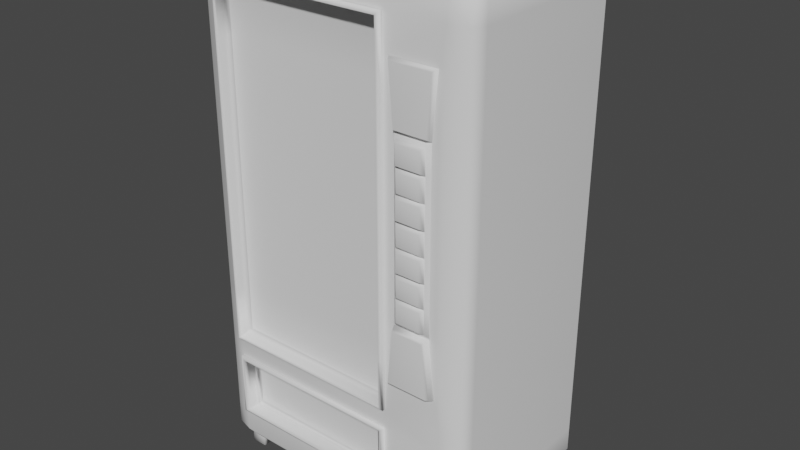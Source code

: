# Source: vendingmachine.blend  (saved by Blender 3.0.42; exported with 4.5.12 LTS)
import bpy
from mathutils import Matrix  # noqa: F401  (used for matrix-valued properties, if any)

bpy.ops.wm.read_factory_settings(use_empty=True)
scene = bpy.context.scene
scene.name = 'Scene'

# ---- collections
col_collection = bpy.data.collections.new('Collection'); scene.collection.children.link(col_collection)

# ---- world
world_world = bpy.data.worlds.new('World'); scene.world = world_world
world_world.use_nodes = True; world_world.node_tree.nodes.clear()
_N = world_world.node_tree.nodes; _L = world_world.node_tree.links
n0 = _N.new('ShaderNodeOutputWorld'); n0.name = 'World Output'; n0.location = (300, 300)
n1 = _N.new('ShaderNodeBackground'); n1.name = 'Background'; n1.location = (10, 300)
n1.inputs[0].default_value = (0.05088, 0.05088, 0.05088, 1.0)
_L.new(n1.outputs[0], n0.inputs[0])
n0.is_active_output = True
world_world.color = (0.05088, 0.05088, 0.05088)
world_world.use_sun_shadow = False
world_world.sun_shadow_jitter_overblur = 0.0

# ---- meshes
me_cube_001 = bpy.data.meshes.new('Cube.001')
me_cube_001.from_pydata([(-0.8341, -1.0, -1.0), (-1.0, -0.8341, -1.0), (-0.9514, -0.9514, -1.0), (-1.0, -0.8341, 1.0), (-0.8341, -1.0, 1.0), (-0.9514, -0.9514, 1.0), (-1.0, 0.8341, -1.0), (-0.8341, 1.0, -1.0), (-0.9514, 0.9514, -1.0), (-0.8341, 1.0, 1.0), (-1.0, 0.8341, 1.0), (-0.9514, 0.9514, 1.0), (1.0, -0.8341, -1.0), (0.8341, -1.0, -1.0), (0.9514, -0.9514, -1.0), (0.8341, -1.0, 1.0), (1.0, -0.8341, 1.0), (0.9514, -0.9514, 1.0), (0.8341, 1.0, -1.0), (1.0, 0.8341, -1.0), (0.9514, 0.9514, -1.0), (1.0, 0.8341, 1.0), (0.8341, 1.0, 1.0), (0.9514, 0.9514, 1.0), (-0.8826, -0.8826, -1.037), (-0.7737, -0.9276, -1.037), (-0.9276, -0.7737, -1.037), (-0.7737, 0.9276, -1.037), (-0.8826, 0.8826, -1.037), (-0.9276, 0.7737, -1.037), (0.9276, 0.7737, -1.037), (0.8826, 0.8826, -1.037), (0.7737, 0.9276, -1.037), (0.7737, -0.9276, -1.037), (0.8826, -0.8826, -1.037), (0.9276, -0.7737, -1.037), (-0.787, -0.9436, 1.024), (-0.8978, -0.8978, 1.024), (-0.9436, -0.787, 1.024), (-0.8978, 0.8978, 1.024), (-0.787, 0.9436, 1.024), (-0.9436, 0.787, 1.024), (0.8978, 0.8978, 1.024), (0.9436, 0.787, 1.024), (0.787, 0.9436, 1.024), (0.8978, -0.8978, 1.024), (0.787, -0.9436, 1.024), (0.9436, -0.787, 1.024), (-0.8341, -1.0, -0.6319), (-0.9514, -0.9514, -0.6319), (-1.0, -0.8341, -0.6319), (-0.8341, 1.0, -0.6319), (-0.9514, 0.9514, -0.6319), (-1.0, 0.8341, -0.6319), (1.0, 0.8341, -0.6319), (0.9514, 0.9514, -0.6319), (0.8341, 1.0, -0.6319), (0.8341, -1.0, -0.6319), (0.9514, -0.9514, -0.6319), (1.0, -0.8341, -0.6319), (-0.9514, -0.9514, -0.8981), (-1.0, -0.8341, -0.8981), (-0.8341, 1.0, -0.8981), (1.0, 0.8341, -0.8981), (0.8341, -1.0, -0.8981), (-0.8341, -1.0, -0.8981), (-0.9514, 0.9514, -0.8981), (-1.0, 0.8341, -0.8981), (0.9514, 0.9514, -0.8981), (0.8341, 1.0, -0.8981), (0.9514, -0.9514, -0.8981), (1.0, -0.8341, -0.8981), (-0.8341, -1.0, -0.5474), (-0.9514, 0.9514, -0.5474), (-1.0, 0.8341, -0.5474), (0.9514, 0.9514, -0.5474), (0.8341, 1.0, -0.5474), (0.9514, -0.9514, -0.5474), (1.0, -0.8341, -0.5474), (-0.9514, -0.9514, -0.5474), (-1.0, -0.8341, -0.5474), (-0.8341, 1.0, -0.5474), (1.0, 0.8341, -0.5474), (0.8341, -1.0, -0.5474), (-0.8341, -1.0, 0.922), (-0.9514, 0.9514, 0.922), (-1.0, 0.8341, 0.922), (0.9514, 0.9514, 0.922), (0.8341, 1.0, 0.922), (0.9514, -0.9514, 0.922), (1.0, -0.8341, 0.922), (-0.9514, -0.9514, 0.922), (-1.0, -0.8341, 0.922), (-0.8341, 1.0, 0.922), (1.0, 0.8341, 0.922), (0.8341, -1.0, 0.922), (0.4225, -1.0, -1.0), (0.4225, -1.0, 1.0), (0.3919, -0.9276, -1.037), (0.3987, -0.9436, 1.024), (0.4225, -1.0, -0.6319), (0.4225, -1.0, -0.8981), (0.4225, -1.0, -0.5474), (0.4225, -1.0, 0.922), (0.3904, -0.9796, -0.5198), (-0.802, -0.9796, -0.5198), (-0.802, -0.9796, 0.8943), (0.3904, -0.9796, 0.8943), (0.318, 0.3847, -0.4891), (-0.7296, 0.3847, -0.4891), (-0.7296, 0.3847, 0.8636), (0.318, 0.3847, 0.8636), (-0.81, 0.2185, 0.9039), (0.3985, 0.2185, 0.9039), (0.3985, 0.2185, -0.5293), (-0.81, 0.2185, -0.5293), (-0.7711, -0.9323, -0.8707), (-0.7711, -0.9323, -0.6594), (0.3595, -0.9323, -0.6594), (0.3595, -0.9323, -0.8707), (-0.7711, -0.8677, -0.8707), (-0.7711, -0.8677, -0.6594), (0.3595, -0.8677, -0.6594), (0.3595, -0.8677, -0.8707), (0.7958, -1.0, 0.7852), (0.7958, -1.0, -0.4107), (0.4608, -1.0, -0.4107), (0.4608, -1.0, 0.7852), (0.7578, -1.0, 0.5434), (0.7578, -1.0, -0.1689), (0.4987, -1.0, -0.1689), (0.4987, -1.0, 0.5434), (0.7334, -1.03, 0.526), (0.7334, -1.03, -0.1514), (0.5231, -1.03, -0.1514), (0.5231, -1.03, 0.526), (-0.7737, -0.8826, -1.037), (-0.7737, -0.7737, -1.037), (-0.7737, 0.8826, -1.037), (-0.7737, 0.7737, -1.037), (0.7737, -0.8826, -1.037), (0.7737, 0.8826, -1.037), (0.7737, 0.7737, -1.037), (0.7737, -0.7737, -1.037), (-0.9276, -0.7737, -1.098), (-0.8826, -0.8826, -1.098), (-0.8826, 0.8826, -1.098), (-0.9276, 0.7737, -1.098), (0.9276, 0.7737, -1.098), (0.8826, 0.8826, -1.098), (0.8826, -0.8826, -1.098), (0.9276, -0.7737, -1.098), (0.7737, -0.7737, -1.098), (-0.7737, -0.8826, -1.098), (-0.7737, -0.7737, -1.098), (-0.7737, 0.7737, -1.098), (-0.7737, 0.8826, -1.098), (0.7737, 0.8826, -1.098), (0.7737, 0.7737, -1.098), (0.7737, -0.8826, -1.098), (-0.9276, -0.7737, -1.039), (-0.8826, -0.8826, -1.039), (-0.7737, -0.8826, -1.039), (-0.7737, -0.7737, -1.039), (0.7737, -0.7737, -1.044), (0.7737, -0.8826, -1.044), (0.9276, -0.7737, -1.044), (0.8826, -0.8826, -1.044), (0.8826, 0.8826, -1.05), (0.7737, 0.8826, -1.05), (0.9276, 0.7737, -1.05), (0.7737, 0.7737, -1.05), (-0.7737, 0.7737, -1.045), (-0.7737, 0.8826, -1.045), (-0.8826, 0.8826, -1.045), (-0.9276, 0.7737, -1.045), (0.3595, -0.9216, -0.6594), (0.3595, -0.9216, -0.8707), (-0.7711, -0.9216, -0.6594), (-0.7711, -0.9216, -0.8707), (0.3904, -0.9024, 0.8943), (-0.802, -0.9024, -0.5198), (-0.802, -0.9024, 0.8943), (0.3904, -0.9024, -0.5198), (0.7545, -1.004, 0.541), (0.7545, -1.004, -0.1665), (0.5021, -1.004, -0.1665), (0.5021, -1.004, 0.541), (-0.81, -0.8604, 0.9039), (0.3985, -0.8604, -0.5293), (0.3985, -0.8604, 0.9039), (-0.81, -0.8604, -0.5293), (0.3729, -0.9467, -0.6535), (0.3729, -0.9467, -0.8765), (-0.7844, -0.9467, -0.8765), (-0.7844, -0.9467, -0.6535), (-0.9514, -0.9514, 0.7121), (-0.9514, -0.9514, 0.5022), (-0.9514, -0.9514, 0.2922), (-0.9514, -0.9514, 0.08233), (-0.9514, -0.9514, -0.1276), (-0.9514, -0.9514, -0.3375), (-1.0, -0.8341, 0.7121), (-1.0, -0.8341, 0.5022), (-1.0, -0.8341, 0.2922), (-1.0, -0.8341, 0.08233), (-1.0, -0.8341, -0.1276), (-1.0, -0.8341, -0.3375), (-0.8341, 1.0, 0.7121), (-0.8341, 1.0, 0.5022), (-0.8341, 1.0, 0.2922), (-0.8341, 1.0, 0.08233), (-0.8341, 1.0, -0.1276), (-0.8341, 1.0, -0.3375), (1.0, 0.8341, 0.7121), (1.0, 0.8341, 0.5022), (1.0, 0.8341, 0.2922), (1.0, 0.8341, 0.08233), (1.0, 0.8341, -0.1276), (1.0, 0.8341, -0.3375), (0.8341, -1.0, 0.7121), (0.8341, -1.0, 0.5022), (0.8341, -1.0, 0.2922), (0.8341, -1.0, 0.08233), (0.8341, -1.0, -0.1276), (0.8341, -1.0, -0.3375), (-0.8341, -1.0, -0.3375), (-0.8341, -1.0, -0.1276), (-0.8341, -1.0, 0.08233), (-0.8341, -1.0, 0.2922), (-0.8341, -1.0, 0.5022), (-0.8341, -1.0, 0.7121), (-0.9514, 0.9514, -0.3375), (-0.9514, 0.9514, -0.1276), (-0.9514, 0.9514, 0.08233), (-0.9514, 0.9514, 0.2922), (-0.9514, 0.9514, 0.5022), (-0.9514, 0.9514, 0.7121), (-1.0, 0.8341, -0.3375), (-1.0, 0.8341, -0.1276), (-1.0, 0.8341, 0.08233), (-1.0, 0.8341, 0.2922), (-1.0, 0.8341, 0.5022), (-1.0, 0.8341, 0.7121), (0.9514, 0.9514, -0.3375), (0.9514, 0.9514, -0.1276), (0.9514, 0.9514, 0.08233), (0.9514, 0.9514, 0.2922), (0.9514, 0.9514, 0.5022), (0.9514, 0.9514, 0.7121), (0.8341, 1.0, -0.3375), (0.8341, 1.0, -0.1276), (0.8341, 1.0, 0.08233), (0.8341, 1.0, 0.2922), (0.8341, 1.0, 0.5022), (0.8341, 1.0, 0.7121), (0.9514, -0.9514, -0.3375), (0.9514, -0.9514, -0.1276), (0.9514, -0.9514, 0.08233), (0.9514, -0.9514, 0.2922), (0.9514, -0.9514, 0.5022), (0.9514, -0.9514, 0.7121), (1.0, -0.8341, -0.3375), (1.0, -0.8341, -0.1276), (1.0, -0.8341, 0.08233), (1.0, -0.8341, 0.2922), (1.0, -0.8341, 0.5022), (1.0, -0.8341, 0.7121), (0.4225, -1.0, 0.7121), (0.4225, -1.0, 0.5022), (0.4225, -1.0, 0.2922), (0.4225, -1.0, 0.08233), (0.4225, -1.0, -0.1276), (0.4225, -1.0, -0.3375), (-0.802, -0.9796, -0.3177), (-0.802, -0.9796, -0.1157), (-0.802, -0.9796, 0.08628), (-0.802, -0.9796, 0.2883), (-0.802, -0.9796, 0.4903), (-0.802, -0.9796, 0.6923), (0.3904, -0.9796, 0.6923), (0.3904, -0.9796, 0.4903), (0.3904, -0.9796, 0.2883), (0.3904, -0.9796, 0.08628), (0.3904, -0.9796, -0.1157), (0.3904, -0.9796, -0.3177), (0.7958, -1.0, 0.6144), (0.7958, -1.0, 0.4436), (0.7958, -1.0, 0.2727), (0.7958, -1.0, 0.1019), (0.7958, -1.0, -0.06898), (0.7958, -1.0, -0.2398), (0.4608, -1.0, 0.6144), (0.4608, -1.0, 0.4436), (0.4608, -1.0, 0.2727), (0.4608, -1.0, 0.1019), (0.4608, -1.0, -0.06898), (0.4608, -1.0, -0.2398), (0.7578, -1.0, 0.4417), (0.7578, -1.0, 0.3399), (0.7578, -1.0, 0.2382), (0.7578, -1.0, 0.1364), (0.7578, -1.0, 0.03466), (0.7578, -1.0, -0.0671), (0.4987, -1.0, 0.4417), (0.4987, -1.0, 0.3399), (0.4987, -1.0, 0.2382), (0.4987, -1.0, 0.1364), (0.4987, -1.0, 0.03466), (0.4987, -1.0, -0.0671), (0.7334, -1.03, 0.4292), (0.7334, -1.03, 0.3325), (0.7334, -1.03, 0.2357), (0.7334, -1.03, 0.1389), (0.7334, -1.03, 0.04213), (0.7334, -1.03, -0.05465), (0.5231, -1.03, 0.4292), (0.5231, -1.03, 0.3325), (0.5231, -1.03, 0.2357), (0.5231, -1.03, 0.1389), (0.5231, -1.03, 0.04213), (0.5231, -1.03, -0.05465), (0.3904, -0.9024, 0.6923), (0.3904, -0.9024, 0.4903), (0.3904, -0.9024, 0.2883), (0.3904, -0.9024, 0.08628), (0.3904, -0.9024, -0.1157), (0.3904, -0.9024, -0.3177), (-0.802, -0.9024, -0.3177), (-0.802, -0.9024, -0.1157), (-0.802, -0.9024, 0.08628), (-0.802, -0.9024, 0.2883), (-0.802, -0.9024, 0.4903), (-0.802, -0.9024, 0.6923), (0.5021, -1.004, -0.06538), (0.5021, -1.004, 0.03569), (0.5021, -1.004, 0.1368), (0.5021, -1.004, 0.2378), (0.5021, -1.004, 0.3389), (0.5021, -1.004, 0.44), (0.7545, -1.004, 0.44), (0.7545, -1.004, 0.3389), (0.7545, -1.004, 0.2378), (0.7545, -1.004, 0.1368), (0.7545, -1.004, 0.03569), (0.7545, -1.004, -0.06538), (0.7109, -1.07, -0.065), (0.7109, -1.07, -0.1411), (0.5456, -1.07, -0.1411), (0.7109, -1.07, 0.5156), (0.5456, -1.07, 0.5156), (0.5456, -1.07, -0.065), (0.7109, -1.07, 0.4396), (0.7109, -1.07, 0.3221), (0.7109, -1.07, 0.246), (0.7109, -1.07, 0.1285), (0.7109, -1.07, 0.05248), (0.5456, -1.07, 0.4396), (0.5456, -1.07, 0.3221), (0.5456, -1.07, 0.246), (0.5456, -1.07, 0.1285), (0.5456, -1.07, 0.05248), (0.7057, -1.069, 0.4165), (0.7057, -1.069, 0.3452), (0.7057, -1.069, 0.2229), (0.7057, -1.069, 0.1517), (0.7057, -1.069, 0.02937), (0.7057, -1.069, -0.04189), (0.5509, -1.069, 0.4165), (0.5509, -1.069, 0.3452), (0.5509, -1.069, 0.2229), (0.5509, -1.069, 0.1517), (0.5509, -1.069, 0.02937), (0.5509, -1.069, -0.04189), (0.5266, -1.036, 0.04374), (0.5266, -1.036, 0.1373), (0.7299, -1.036, 0.1373), (0.7299, -1.036, 0.04374), (0.7283, -1.037, 0.03977), (0.7283, -1.037, -0.05229), (0.5283, -1.037, 0.03977), (0.5283, -1.037, -0.05229), (0.5274, -1.037, -0.1495), (0.5274, -1.037, -0.0566), (0.7292, -1.037, -0.0566), (0.7292, -1.037, -0.1495), (0.5294, -1.039, 0.1418), (0.5294, -1.039, 0.2328), (0.7272, -1.039, 0.1418), (0.7272, -1.039, 0.2328), (0.528, -1.039, 0.3302), (0.7286, -1.039, 0.3302), (0.7286, -1.039, 0.2379), (0.528, -1.039, 0.2379), (0.5286, -1.037, 0.4267), (0.728, -1.037, 0.4267), (0.5286, -1.037, 0.3349), (0.728, -1.037, 0.3349), (0.5274, -1.037, 0.524), (0.7292, -1.037, 0.524), (0.7292, -1.037, 0.4312), (0.5274, -1.037, 0.4312), (0.768, -1.077, -0.3988), (0.4885, -1.077, -0.3988), (0.7364, -1.077, -0.1808), (0.5202, -1.077, -0.1808), (0.7447, -1.047, -0.1761), (0.7788, -1.047, -0.4034), (0.4778, -1.047, -0.4034), (0.5119, -1.047, -0.1761), (0.7706, -1.046, 0.7752), (0.486, -1.046, 0.7752), (0.7384, -1.046, 0.5535), (0.5182, -1.046, 0.5535), (0.5085, -1.023, 0.5484), (0.4734, -1.023, 0.7802), (0.7481, -1.023, 0.5484), (0.7832, -1.023, 0.7802), (-0.8341, -1.031, -0.8981), (-0.8341, -1.031, -0.6319), (0.4225, -1.031, -0.6319), (0.4225, -1.031, -0.8981), (0.3729, -1.017, -0.8765), (-0.7844, -1.017, -0.6535), (0.3729, -1.017, -0.6535), (-0.7844, -1.017, -0.8765), (0.3977, -1.044, -0.8873), (-0.8092, -1.044, -0.6427), (0.3977, -1.044, -0.6427), (-0.8092, -1.044, -0.8873), (-0.8341, -1.007, -0.6319), (-0.8341, -1.007, -0.8981), (0.4225, -1.007, -0.8981), (0.4225, -1.007, -0.6319), (-0.8187, -1.032, 0.909), (0.4072, -1.032, 0.909), (0.4072, -1.032, -0.5345), (-0.8187, -1.032, -0.5345), (-0.8187, -1.032, 0.7028), (-0.8187, -1.032, 0.4966), (-0.8187, -1.032, 0.2904), (-0.8187, -1.032, 0.08418), (-0.8187, -1.032, -0.122), (-0.8187, -1.032, -0.3283), (0.4072, -1.032, -0.3283), (0.4072, -1.032, -0.122), (0.4072, -1.032, 0.08418), (0.4072, -1.032, 0.2904), (0.4072, -1.032, 0.4966), (0.4072, -1.032, 0.7028), (-0.8341, -1.035, -0.5474), (-0.8341, -1.035, 0.922), (0.4225, -1.035, -0.5474), (0.4225, -1.035, 0.922), (-0.8341, -1.035, -0.3375), (-0.8341, -1.035, -0.1276), (-0.8341, -1.035, 0.08233), (-0.8341, -1.035, 0.2922), (-0.8341, -1.035, 0.5022), (-0.8341, -1.035, 0.7121), (0.4225, -1.035, 0.7121), (0.4225, -1.035, 0.5022), (0.4225, -1.035, 0.2922), (0.4225, -1.035, 0.08233), (0.4225, -1.035, -0.1276), (0.4225, -1.035, -0.3375), (-0.8187, -1.067, 0.909), (0.4072, -1.067, 0.909), (0.4072, -1.067, -0.5345), (-0.8187, -1.067, -0.5345), (-0.8187, -1.067, 0.7028), (-0.8187, -1.067, 0.4966), (-0.8187, -1.067, 0.2904), (-0.8187, -1.067, 0.08418), (-0.8187, -1.067, -0.122), (-0.8187, -1.067, -0.3283), (0.4072, -1.067, -0.3283), (0.4072, -1.067, -0.122), (0.4072, -1.067, 0.08418), (0.4072, -1.067, 0.2904), (0.4072, -1.067, 0.4966), (0.4072, -1.067, 0.7028), (0.7925, -1.009, -0.4093), (0.4641, -1.009, -0.4093), (0.5013, -1.009, -0.1703), (0.7553, -1.009, -0.1703), (0.4633, -1.005, 0.7843), (0.7933, -1.005, 0.7843), (0.5007, -1.005, 0.5444), (0.7559, -1.005, 0.5444)], [], [(103, 97, 4, 84), (94, 21, 16, 90), (11, 10, 41, 39), (92, 3, 10, 86), (93, 9, 22, 88), (84, 4, 5, 91), (91, 5, 3, 92), (62, 7, 8, 66), (66, 8, 6, 67), (63, 19, 20, 68), (68, 20, 18, 69), (64, 13, 14, 70), (70, 14, 12, 71), (7, 18, 32, 27), (29, 139, 137, 26), (6, 8, 28, 29), (18, 20, 31, 32), (8, 7, 27, 28), (12, 14, 34, 35), (20, 19, 30, 31), (14, 13, 33, 34), (19, 12, 35, 30), (0, 2, 24, 25), (96, 0, 25, 98), (2, 1, 26, 24), (1, 6, 29, 26), (43, 42, 44, 40, 39, 41, 38, 37, 36, 99, 46, 45, 47), (22, 9, 40, 44), (23, 22, 44, 42), (17, 16, 47, 45), (10, 3, 38, 41), (3, 5, 37, 38), (5, 4, 36, 37), (97, 15, 46, 99), (16, 21, 43, 47), (9, 11, 39, 40), (21, 23, 42, 43), (15, 17, 45, 46), (77, 58, 59, 78), (83, 57, 58, 77), (75, 55, 56, 76), (82, 54, 55, 75), (73, 52, 53, 74), (81, 51, 52, 73), (60, 49, 50, 61), (65, 48, 49, 60), (62, 51, 56, 69), (61, 50, 53, 67), (63, 54, 59, 71), (193, 192, 118, 119), (96, 101, 65, 0), (19, 63, 71, 12), (1, 61, 67, 6), (7, 62, 69, 18), (0, 65, 60, 2), (2, 60, 61, 1), (58, 70, 71, 59), (57, 64, 70, 58), (55, 68, 69, 56), (54, 63, 68, 55), (52, 66, 67, 53), (51, 62, 66, 52), (213, 81, 73, 232), (232, 73, 74, 238), (219, 82, 75, 244), (244, 75, 76, 250), (225, 83, 77, 256), (256, 77, 78, 262), (49, 79, 80, 50), (48, 72, 79, 49), (51, 81, 76, 56), (50, 80, 74, 53), (54, 82, 78, 59), (100, 102, 72, 48), (17, 89, 90, 16), (15, 95, 89, 17), (23, 87, 88, 22), (21, 94, 87, 23), (11, 85, 86, 10), (9, 93, 85, 11), (196, 91, 92, 202), (231, 84, 91, 196), (208, 93, 88, 255), (202, 92, 86, 243), (214, 94, 90, 267), (435, 434, 106, 107), (273, 102, 126, 297), (57, 83, 102, 100), (13, 64, 101, 96), (64, 57, 100, 101), (4, 97, 99, 36), (13, 96, 98, 33), (95, 15, 97, 103), (113, 112, 110, 111), (437, 436, 104, 105), (449, 435, 107, 280), (443, 437, 105, 274), (108, 111, 110, 109), (115, 114, 108, 109), (114, 113, 111, 108), (112, 115, 109, 110), (188, 191, 115, 112), (189, 190, 113, 114), (191, 189, 114, 115), (190, 188, 112, 113), (177, 176, 122, 123), (195, 194, 116, 117), (194, 193, 119, 116), (192, 195, 117, 118), (123, 122, 121, 120), (176, 178, 121, 122), (179, 177, 123, 120), (178, 179, 120, 121), (415, 414, 413, 411), (102, 83, 125, 126), (220, 95, 124, 286), (95, 103, 127, 124), (340, 184, 132, 310), (286, 124, 128, 298), (297, 126, 130, 309), (407, 406, 404, 402), (375, 374, 361, 360), (334, 186, 134, 321), (186, 185, 133, 134), (184, 187, 135, 132), (144, 154, 153, 145), (161, 160, 144, 145), (24, 136, 25), (136, 137, 143, 140), (137, 139, 142, 143), (25, 136, 140, 33, 98), (31, 141, 32), (138, 28, 27), (164, 166, 151, 152), (173, 172, 155, 156), (143, 142, 30, 35), (141, 142, 139, 138), (33, 140, 34), (32, 141, 138, 27), (165, 164, 152, 159), (148, 158, 157, 149), (155, 147, 146, 156), (159, 152, 151, 150), (169, 168, 149, 157), (162, 161, 145, 153), (174, 173, 156, 146), (175, 174, 146, 147), (160, 163, 154, 144), (168, 170, 148, 149), (171, 169, 157, 158), (170, 171, 158, 148), (163, 162, 153, 154), (172, 175, 147, 155), (167, 165, 159, 150), (166, 167, 150, 151), (137, 136, 162, 163), (26, 137, 163, 160), (136, 24, 161, 162), (24, 26, 160, 161), (35, 34, 167, 166), (34, 140, 165, 167), (140, 143, 164, 165), (143, 35, 166, 164), (30, 142, 171, 170), (142, 141, 169, 171), (31, 30, 170, 168), (141, 31, 168, 169), (139, 29, 175, 172), (29, 28, 174, 175), (28, 138, 173, 174), (138, 139, 172, 173), (117, 116, 179, 178), (116, 119, 177, 179), (118, 117, 178, 176), (119, 118, 176, 177), (107, 106, 182, 180), (105, 104, 183, 181), (280, 107, 180, 322), (274, 105, 181, 328), (128, 131, 187, 184), (130, 129, 185, 186), (309, 130, 186, 334), (298, 128, 184, 340), (188, 190, 189, 191), (328, 181, 183, 327), (431, 432, 421, 418), (195, 192, 424, 423), (194, 195, 423, 425), (430, 431, 418, 419), (182, 333, 322, 180), (333, 332, 323, 322), (332, 331, 324, 323), (331, 330, 325, 324), (330, 329, 326, 325), (329, 328, 327, 326), (129, 303, 345, 185), (303, 302, 344, 345), (302, 301, 343, 344), (301, 300, 342, 343), (300, 299, 341, 342), (299, 298, 340, 341), (131, 304, 339, 187), (304, 305, 338, 339), (305, 306, 337, 338), (306, 307, 336, 337), (307, 308, 335, 336), (308, 309, 334, 335), (106, 279, 333, 182), (279, 278, 332, 333), (278, 277, 331, 332), (277, 276, 330, 331), (276, 275, 329, 330), (275, 274, 328, 329), (104, 285, 327, 183), (285, 284, 326, 327), (284, 283, 325, 326), (283, 282, 324, 325), (282, 281, 323, 324), (281, 280, 322, 323), (187, 339, 316, 135), (339, 338, 317, 316), (338, 337, 318, 317), (337, 336, 319, 318), (336, 335, 320, 319), (335, 334, 321, 320), (399, 398, 350, 349), (395, 394, 368, 362), (392, 391, 353, 354), (378, 380, 372, 366), (391, 390, 358, 353), (379, 378, 366, 367), (127, 292, 304, 131), (292, 293, 305, 304), (293, 294, 306, 305), (294, 295, 307, 306), (295, 296, 308, 307), (296, 297, 309, 308), (125, 291, 303, 129), (291, 290, 302, 303), (290, 289, 301, 302), (289, 288, 300, 301), (288, 287, 299, 300), (287, 286, 298, 299), (185, 345, 315, 133), (345, 344, 314, 315), (344, 343, 313, 314), (343, 342, 312, 313), (342, 341, 311, 312), (341, 340, 310, 311), (83, 225, 291, 125), (225, 224, 290, 291), (224, 223, 289, 290), (223, 222, 288, 289), (222, 221, 287, 288), (221, 220, 286, 287), (434, 438, 279, 106), (438, 439, 278, 279), (439, 440, 277, 278), (440, 441, 276, 277), (441, 442, 275, 276), (442, 443, 274, 275), (436, 444, 285, 104), (444, 445, 284, 285), (445, 446, 283, 284), (446, 447, 282, 283), (447, 448, 281, 282), (448, 449, 280, 281), (103, 268, 292, 127), (268, 269, 293, 292), (269, 270, 294, 293), (270, 271, 295, 294), (271, 272, 296, 295), (272, 273, 297, 296), (82, 219, 262, 78), (219, 218, 263, 262), (218, 217, 264, 263), (217, 216, 265, 264), (216, 215, 266, 265), (215, 214, 267, 266), (80, 207, 238, 74), (207, 206, 239, 238), (206, 205, 240, 239), (205, 204, 241, 240), (204, 203, 242, 241), (203, 202, 243, 242), (81, 213, 250, 76), (213, 212, 251, 250), (212, 211, 252, 251), (211, 210, 253, 252), (210, 209, 254, 253), (209, 208, 255, 254), (72, 226, 201, 79), (226, 227, 200, 201), (227, 228, 199, 200), (228, 229, 198, 199), (229, 230, 197, 198), (230, 231, 196, 197), (79, 201, 207, 80), (201, 200, 206, 207), (200, 199, 205, 206), (199, 198, 204, 205), (198, 197, 203, 204), (197, 196, 202, 203), (89, 261, 267, 90), (261, 260, 266, 267), (260, 259, 265, 266), (259, 258, 264, 265), (258, 257, 263, 264), (257, 256, 262, 263), (95, 220, 261, 89), (220, 221, 260, 261), (221, 222, 259, 260), (222, 223, 258, 259), (223, 224, 257, 258), (224, 225, 256, 257), (87, 249, 255, 88), (249, 248, 254, 255), (248, 247, 253, 254), (247, 246, 252, 253), (246, 245, 251, 252), (245, 244, 250, 251), (94, 214, 249, 87), (214, 215, 248, 249), (215, 216, 247, 248), (216, 217, 246, 247), (217, 218, 245, 246), (218, 219, 244, 245), (85, 237, 243, 86), (237, 236, 242, 243), (236, 235, 241, 242), (235, 234, 240, 241), (234, 233, 239, 240), (233, 232, 238, 239), (93, 208, 237, 85), (208, 209, 236, 237), (209, 210, 235, 236), (210, 211, 234, 235), (211, 212, 233, 234), (212, 213, 232, 233), (352, 349, 350, 357), (347, 346, 351, 348), (356, 355, 360, 361), (354, 353, 358, 359), (401, 400, 352, 357), (383, 382, 348, 351), (377, 376, 355, 356), (384, 383, 351, 346), (398, 401, 357, 350), (374, 377, 356, 361), (376, 375, 360, 355), (400, 399, 349, 352), (385, 384, 346, 347), (390, 393, 359, 358), (393, 392, 354, 359), (382, 385, 347, 348), (367, 366, 372, 373), (365, 364, 370, 371), (363, 362, 368, 369), (387, 386, 371, 370), (386, 388, 365, 371), (388, 389, 364, 365), (389, 387, 370, 364), (394, 396, 369, 368), (381, 379, 367, 373), (380, 381, 373, 372), (397, 395, 362, 363), (396, 397, 363, 369), (313, 319, 375, 376), (320, 314, 377, 374), (314, 313, 376, 377), (319, 320, 374, 375), (320, 321, 381, 380), (321, 315, 379, 381), (315, 314, 378, 379), (314, 320, 380, 378), (134, 133, 385, 382), (133, 315, 384, 385), (315, 321, 383, 384), (321, 134, 382, 383), (312, 318, 387, 389), (313, 312, 389, 388), (319, 313, 388, 386), (318, 319, 386, 387), (318, 312, 392, 393), (317, 318, 393, 390), (311, 317, 390, 391), (312, 311, 391, 392), (317, 311, 397, 396), (311, 310, 395, 397), (316, 317, 396, 394), (310, 316, 394, 395), (310, 132, 399, 400), (135, 316, 401, 398), (316, 310, 400, 401), (132, 135, 398, 399), (403, 402, 404, 405), (408, 407, 402, 403), (409, 408, 403, 405), (406, 409, 405, 404), (485, 484, 409, 406), (484, 483, 408, 409), (483, 482, 407, 408), (482, 485, 406, 407), (410, 411, 413, 412), (414, 416, 412, 413), (417, 415, 411, 410), (416, 417, 410, 412), (489, 487, 417, 416), (487, 486, 415, 417), (488, 489, 416, 414), (486, 488, 414, 415), (428, 427, 423, 424), (429, 426, 422, 425), (427, 429, 425, 423), (426, 428, 424, 422), (433, 430, 419, 420), (192, 193, 422, 424), (193, 194, 425, 422), (432, 433, 420, 421), (421, 420, 428, 426), (419, 418, 429, 427), (418, 421, 426, 429), (420, 419, 427, 428), (101, 100, 433, 432), (100, 48, 430, 433), (48, 65, 431, 430), (65, 101, 432, 431), (272, 271, 463, 464), (231, 230, 458, 459), (437, 443, 475, 469), (102, 273, 465, 452), (271, 270, 462, 463), (438, 434, 466, 470), (230, 229, 457, 458), (270, 269, 461, 462), (439, 438, 470, 471), (229, 228, 456, 457), (269, 268, 460, 461), (440, 439, 471, 472), (228, 227, 455, 456), (268, 103, 453, 460), (227, 226, 454, 455), (441, 440, 472, 473), (461, 460, 481, 480), (462, 461, 480, 479), (463, 462, 479, 478), (464, 463, 478, 477), (465, 464, 477, 476), (452, 465, 476, 468), (455, 454, 475, 474), (456, 455, 474, 473), (457, 456, 473, 472), (458, 457, 472, 471), (459, 458, 471, 470), (451, 459, 470, 466), (454, 450, 469, 475), (460, 453, 467, 481), (450, 452, 468, 469), (453, 451, 466, 467), (435, 449, 481, 467), (449, 448, 480, 481), (273, 272, 464, 465), (436, 437, 469, 468), (448, 447, 479, 480), (434, 435, 467, 466), (447, 446, 478, 479), (103, 84, 451, 453), (446, 445, 477, 478), (445, 444, 476, 477), (444, 436, 468, 476), (72, 102, 452, 450), (443, 442, 474, 475), (84, 231, 459, 451), (442, 441, 473, 474), (226, 72, 450, 454), (125, 129, 485, 482), (126, 125, 482, 483), (130, 126, 483, 484), (129, 130, 484, 485), (127, 131, 488, 486), (131, 128, 489, 488), (124, 127, 486, 487), (128, 124, 487, 489)])
me_cube_001.polygons.foreach_set('use_smooth', [True] * 483)
_uv = me_cube_001.uv_layers.new(name='UVMap')
_uv.uv.foreach_set('vector', [0.6152, 0.8222, 0.625, 0.8222, 0.625, 0.9793, 0.6152, 0.9793, 0.6152, 0.5207, 0.625, 0.5207, 0.625, 0.7293, 0.6152, 0.7293, 0.625, 0.25, 0.625, 0.2293, 0.625, 0.2293, 0.625, 0.25, 0.6152, 0.02074, 0.625, 0.02074, 0.625, 0.2293, 0.6152, 0.2293, 0.6152, 0.2707, 0.625, 0.2707, 0.625, 0.4793, 0.6152, 0.4793, 0.6152, 0.9793, 0.625, 0.9793, 0.625, 1.0, 0.6152, 1.0, 0.6152, 0.0, 0.625, 0.0, 0.625, 0.02074, 0.6152, 0.02074, 0.3877, 0.2707, 0.375, 0.2707, 0.375, 0.25, 0.3877, 0.25, 0.3877, 0.25, 0.375, 0.25, 0.375, 0.2293, 0.3877, 0.2293, 0.3877, 0.5207, 0.375, 0.5207, 0.375, 0.5, 0.3877, 0.5, 0.3877, 0.5, 0.375, 0.5, 0.375, 0.4793, 0.3877, 0.4793, 0.3877, 0.7707, 0.375, 0.7707, 0.375, 0.75, 0.3877, 0.75, 0.3877, 0.75, 0.375, 0.75, 0.375, 0.7293, 0.3877, 0.7293, 0.375, 0.2707, 0.375, 0.4793, 0.375, 0.4793, 0.375, 0.2707, 0.125, 0.5207, 0.1457, 0.5207, 0.1457, 0.7293, 0.125, 0.7293, 0.375, 0.2293, 0.375, 0.25, 0.375, 0.25, 0.375, 0.2293, 0.375, 0.4793, 0.375, 0.5, 0.375, 0.5, 0.375, 0.4793, 0.375, 0.25, 0.375, 0.2707, 0.375, 0.2707, 0.375, 0.25, 0.375, 0.7293, 0.375, 0.75, 0.375, 0.75, 0.375, 0.7293, 0.375, 0.5, 0.375, 0.5207, 0.375, 0.5207, 0.375, 0.5, 0.375, 0.75, 0.375, 0.7707, 0.375, 0.7707, 0.375, 0.75, 0.375, 0.5207, 0.375, 0.7293, 0.375, 0.7293, 0.375, 0.5207, 0.375, 0.9793, 0.375, 1.0, 0.375, 1.0, 0.375, 0.9793, 0.375, 0.8222, 0.375, 0.9793, 0.375, 0.9793, 0.375, 0.8222, 0.375, 0.0, 0.375, 0.02074, 0.375, 0.02074, 0.375, 0.0, 0.375, 0.02074, 0.375, 0.2293, 0.375, 0.2293, 0.375, 0.02074, 0.625, 0.5207, 0.6311, 0.5061, 0.6457, 0.5, 0.8543, 0.5, 0.8689, 0.5061, 0.875, 0.5207, 0.875, 0.7293, 0.8689, 0.7439, 0.8543, 0.75, 0.6972, 0.75, 0.6457, 0.75, 0.6311, 0.7439, 0.625, 0.7293, 0.625, 0.4793, 0.625, 0.2707, 0.625, 0.2707, 0.625, 0.4793, 0.625, 0.5, 0.625, 0.4793, 0.625, 0.4793, 0.625, 0.5, 0.625, 0.75, 0.625, 0.7293, 0.625, 0.7293, 0.625, 0.75, 0.625, 0.2293, 0.625, 0.02074, 0.625, 0.02074, 0.625, 0.2293, 0.625, 0.02074, 0.625, 0.0, 0.625, 0.0, 0.625, 0.02074, 0.625, 1.0, 0.625, 0.9793, 0.625, 0.9793, 0.625, 1.0, 0.625, 0.8222, 0.625, 0.7707, 0.625, 0.7707, 0.625, 0.8222, 0.625, 0.7293, 0.625, 0.5207, 0.625, 0.5207, 0.625, 0.7293, 0.625, 0.2707, 0.625, 0.25, 0.625, 0.25, 0.625, 0.2707, 0.625, 0.5207, 0.625, 0.5, 0.625, 0.5, 0.625, 0.5207, 0.625, 0.7707, 0.625, 0.75, 0.625, 0.75, 0.625, 0.7707, 0.4316, 0.75, 0.421, 0.75, 0.421, 0.7293, 0.4316, 0.7293, 0.4316, 0.7707, 0.421, 0.7707, 0.421, 0.75, 0.4316, 0.75, 0.4316, 0.5, 0.421, 0.5, 0.421, 0.4793, 0.4316, 0.4793, 0.4316, 0.5207, 0.421, 0.5207, 0.421, 0.5, 0.4316, 0.5, 0.4316, 0.25, 0.421, 0.25, 0.421, 0.2293, 0.4316, 0.2293, 0.4316, 0.2707, 0.421, 0.2707, 0.421, 0.25, 0.4316, 0.25, 0.3877, 0.0, 0.421, 0.0, 0.421, 0.02074, 0.3877, 0.02074, 0.3877, 0.9793, 0.421, 0.9793, 0.421, 1.0, 0.3877, 1.0, 0.3877, 0.2707, 0.421, 0.2707, 0.421, 0.4793, 0.3877, 0.4793, 0.3877, 0.02074, 0.421, 0.02074, 0.421, 0.2293, 0.3877, 0.2293, 0.3877, 0.5207, 0.421, 0.5207, 0.421, 0.7293, 0.3877, 0.7293, 0.3877, 0.8222, 0.421, 0.8222, 0.421, 0.8222, 0.3877, 0.8222, 0.375, 0.8222, 0.3877, 0.8222, 0.3877, 0.9793, 0.375, 0.9793, 0.375, 0.5207, 0.3877, 0.5207, 0.3877, 0.7293, 0.375, 0.7293, 0.375, 0.02074, 0.3877, 0.02074, 0.3877, 0.2293, 0.375, 0.2293, 0.375, 0.2707, 0.3877, 0.2707, 0.3877, 0.4793, 0.375, 0.4793, 0.375, 0.9793, 0.3877, 0.9793, 0.3877, 1.0, 0.375, 1.0, 0.375, 0.0, 0.3877, 0.0, 0.3877, 0.02074, 0.375, 0.02074, 0.421, 0.75, 0.3877, 0.75, 0.3877, 0.7293, 0.421, 0.7293, 0.421, 0.7707, 0.3877, 0.7707, 0.3877, 0.75, 0.421, 0.75, 0.421, 0.5, 0.3877, 0.5, 0.3877, 0.4793, 0.421, 0.4793, 0.421, 0.5207, 0.3877, 0.5207, 0.3877, 0.5, 0.421, 0.5, 0.421, 0.25, 0.3877, 0.25, 0.3877, 0.2293, 0.421, 0.2293, 0.421, 0.2707, 0.3877, 0.2707, 0.3877, 0.25, 0.421, 0.25, 0.4578, 0.2707, 0.4316, 0.2707, 0.4316, 0.25, 0.4578, 0.25, 0.4578, 0.25, 0.4316, 0.25, 0.4316, 0.2293, 0.4578, 0.2293, 0.4578, 0.5207, 0.4316, 0.5207, 0.4316, 0.5, 0.4578, 0.5, 0.4578, 0.5, 0.4316, 0.5, 0.4316, 0.4793, 0.4578, 0.4793, 0.4578, 0.7707, 0.4316, 0.7707, 0.4316, 0.75, 0.4578, 0.75, 0.4578, 0.75, 0.4316, 0.75, 0.4316, 0.7293, 0.4578, 0.7293, 0.421, 0.0, 0.4316, 0.0, 0.4316, 0.02074, 0.421, 0.02074, 0.421, 0.9793, 0.4316, 0.9793, 0.4316, 1.0, 0.421, 1.0, 0.421, 0.2707, 0.4316, 0.2707, 0.4316, 0.4793, 0.421, 0.4793, 0.421, 0.02074, 0.4316, 0.02074, 0.4316, 0.2293, 0.421, 0.2293, 0.421, 0.5207, 0.4316, 0.5207, 0.4316, 0.7293, 0.421, 0.7293, 0.421, 0.8222, 0.4316, 0.8222, 0.4316, 0.9793, 0.421, 0.9793, 0.625, 0.75, 0.6152, 0.75, 0.6152, 0.7293, 0.625, 0.7293, 0.625, 0.7707, 0.6152, 0.7707, 0.6152, 0.75, 0.625, 0.75, 0.625, 0.5, 0.6152, 0.5, 0.6152, 0.4793, 0.625, 0.4793, 0.625, 0.5207, 0.6152, 0.5207, 0.6152, 0.5, 0.625, 0.5, 0.625, 0.25, 0.6152, 0.25, 0.6152, 0.2293, 0.625, 0.2293, 0.625, 0.2707, 0.6152, 0.2707, 0.6152, 0.25, 0.625, 0.25, 0.589, 0.0, 0.6152, 0.0, 0.6152, 0.02074, 0.589, 0.02074, 0.589, 0.9793, 0.6152, 0.9793, 0.6152, 1.0, 0.589, 1.0, 0.589, 0.2707, 0.6152, 0.2707, 0.6152, 0.4793, 0.589, 0.4793, 0.589, 0.02074, 0.6152, 0.02074, 0.6152, 0.2293, 0.589, 0.2293, 0.589, 0.5207, 0.6152, 0.5207, 0.6152, 0.7293, 0.589, 0.7293, 0.6152, 0.8222, 0.6152, 0.9793, 0.6152, 0.9793, 0.6152, 0.8222, 0.4578, 0.8222, 0.4316, 0.8222, 0.4316, 0.8222, 0.4578, 0.8222, 0.421, 0.7707, 0.4316, 0.7707, 0.4316, 0.8222, 0.421, 0.8222, 0.375, 0.7707, 0.3877, 0.7707, 0.3877, 0.8222, 0.375, 0.8222, 0.3877, 0.7707, 0.421, 0.7707, 0.421, 0.8222, 0.3877, 0.8222, 0.625, 0.9793, 0.625, 0.8222, 0.625, 0.8222, 0.625, 0.9793, 0.375, 0.7707, 0.375, 0.8222, 0.375, 0.8222, 0.375, 0.7707, 0.6152, 0.7707, 0.625, 0.7707, 0.625, 0.8222, 0.6152, 0.8222, 0.6152, 0.8222, 0.6152, 0.9793, 0.6152, 0.9793, 0.6152, 0.8222, 0.4316, 0.9793, 0.4316, 0.8222, 0.4316, 0.8222, 0.4316, 0.9793, 0.589, 0.8222, 0.6152, 0.8222, 0.6152, 0.8222, 0.589, 0.8222, 0.4578, 0.9793, 0.4316, 0.9793, 0.4316, 0.9793, 0.4578, 0.9793, 0.4316, 0.8222, 0.6152, 0.8222, 0.6152, 0.9793, 0.4316, 0.9793, 0.4316, 0.9793, 0.4316, 0.8222, 0.4316, 0.8222, 0.4316, 0.9793, 0.4316, 0.8222, 0.6152, 0.8222, 0.6152, 0.8222, 0.4316, 0.8222, 0.6152, 0.9793, 0.4316, 0.9793, 0.4316, 0.9793, 0.6152, 0.9793, 0.6152, 0.9793, 0.4316, 0.9793, 0.4316, 0.9793, 0.6152, 0.9793, 0.4316, 0.8222, 0.6152, 0.8222, 0.6152, 0.8222, 0.4316, 0.8222, 0.4316, 0.9793, 0.4316, 0.8222, 0.4316, 0.8222, 0.4316, 0.9793, 0.6152, 0.8222, 0.6152, 0.9793, 0.6152, 0.9793, 0.6152, 0.8222, 0.3877, 0.8222, 0.421, 0.8222, 0.421, 0.8222, 0.3877, 0.8222, 0.421, 0.9793, 0.3877, 0.9793, 0.3877, 0.9793, 0.421, 0.9793, 0.3877, 0.9793, 0.3877, 0.8222, 0.3877, 0.8222, 0.3877, 0.9793, 0.421, 0.8222, 0.421, 0.9793, 0.421, 0.9793, 0.421, 0.8222, 0.3877, 0.8222, 0.421, 0.8222, 0.421, 0.9793, 0.3877, 0.9793, 0.421, 0.8222, 0.421, 0.9793, 0.421, 0.9793, 0.421, 0.8222, 0.3877, 0.9793, 0.3877, 0.8222, 0.3877, 0.8222, 0.3877, 0.9793, 0.421, 0.9793, 0.3877, 0.9793, 0.3877, 0.9793, 0.421, 0.9793, 0.6152, 0.8222, 0.6152, 0.8222, 0.6152, 0.8222, 0.6152, 0.8222, 0.4316, 0.8222, 0.4316, 0.7707, 0.4316, 0.7707, 0.4316, 0.8222, 0.589, 0.7707, 0.6152, 0.7707, 0.6152, 0.7707, 0.589, 0.7707, 0.6152, 0.7707, 0.6152, 0.8222, 0.6152, 0.8222, 0.6152, 0.7707, 0.589, 0.7707, 0.6152, 0.7707, 0.6152, 0.7707, 0.589, 0.7707, 0.589, 0.7707, 0.6152, 0.7707, 0.6152, 0.7707, 0.589, 0.7707, 0.4578, 0.8222, 0.4316, 0.8222, 0.4316, 0.8222, 0.4578, 0.8222, 0.4316, 0.7707, 0.4316, 0.7707, 0.4316, 0.7707, 0.4316, 0.7707, 0.5103, 0.8222, 0.4841, 0.8222, 0.4841, 0.8222, 0.5103, 0.8222, 0.4578, 0.8222, 0.4316, 0.8222, 0.4316, 0.8222, 0.4578, 0.8222, 0.4316, 0.8222, 0.4316, 0.7707, 0.4316, 0.7707, 0.4316, 0.8222, 0.6152, 0.7707, 0.6152, 0.8222, 0.6152, 0.8222, 0.6152, 0.7707, 0.125, 0.7293, 0.1457, 0.7293, 0.1457, 0.7439, 0.1311, 0.7439, 0.375, 0.0, 0.375, 0.02074, 0.375, 0.02074, 0.375, 0.0, 0.1311, 0.7439, 0.1457, 0.7439, 0.1457, 0.75, 0.1457, 0.7439, 0.1457, 0.7293, 0.3543, 0.7293, 0.3543, 0.7439, 0.1457, 0.7293, 0.1457, 0.5207, 0.3543, 0.5207, 0.3543, 0.7293, 0.1457, 0.75, 0.1457, 0.7439, 0.3543, 0.7439, 0.3543, 0.75, 0.3028, 0.75, 0.3689, 0.5061, 0.3543, 0.5061, 0.3543, 0.5, 0.1457, 0.5061, 0.1311, 0.5061, 0.1457, 0.5, 0.3543, 0.7293, 0.375, 0.7293, 0.375, 0.7293, 0.3543, 0.7293, 0.1457, 0.5061, 0.1457, 0.5207, 0.1457, 0.5207, 0.1457, 0.5061, 0.3543, 0.7293, 0.3543, 0.5207, 0.375, 0.5207, 0.375, 0.7293, 0.3543, 0.5061, 0.3543, 0.5207, 0.1457, 0.5207, 0.1457, 0.5061, 0.3543, 0.75, 0.3543, 0.7439, 0.3689, 0.7439, 0.3543, 0.5, 0.3543, 0.5061, 0.1457, 0.5061, 0.1457, 0.5, 0.3543, 0.7439, 0.3543, 0.7293, 0.3543, 0.7293, 0.3543, 0.7439, 0.375, 0.5207, 0.3543, 0.5207, 0.3543, 0.5061, 0.3689, 0.5061, 0.1457, 0.5207, 0.125, 0.5207, 0.1311, 0.5061, 0.1457, 0.5061, 0.3543, 0.7439, 0.3543, 0.7293, 0.375, 0.7293, 0.3689, 0.7439, 0.3543, 0.5061, 0.3689, 0.5061, 0.3689, 0.5061, 0.3543, 0.5061, 0.1457, 0.7439, 0.1311, 0.7439, 0.1311, 0.7439, 0.1457, 0.7439, 0.1311, 0.5061, 0.1457, 0.5061, 0.1457, 0.5061, 0.1311, 0.5061, 0.375, 0.2293, 0.375, 0.25, 0.375, 0.25, 0.375, 0.2293, 0.125, 0.7293, 0.1457, 0.7293, 0.1457, 0.7293, 0.125, 0.7293, 0.375, 0.5, 0.375, 0.5207, 0.375, 0.5207, 0.375, 0.5, 0.3543, 0.5207, 0.3543, 0.5061, 0.3543, 0.5061, 0.3543, 0.5207, 0.375, 0.5207, 0.3543, 0.5207, 0.3543, 0.5207, 0.375, 0.5207, 0.1457, 0.7293, 0.1457, 0.7439, 0.1457, 0.7439, 0.1457, 0.7293, 0.1457, 0.5207, 0.125, 0.5207, 0.125, 0.5207, 0.1457, 0.5207, 0.3689, 0.7439, 0.3543, 0.7439, 0.3543, 0.7439, 0.3689, 0.7439, 0.375, 0.7293, 0.375, 0.75, 0.375, 0.75, 0.375, 0.7293, 0.1457, 0.7293, 0.1457, 0.7439, 0.1457, 0.7439, 0.1457, 0.7293, 0.125, 0.7293, 0.1457, 0.7293, 0.1457, 0.7293, 0.125, 0.7293, 0.1457, 0.7439, 0.1311, 0.7439, 0.1311, 0.7439, 0.1457, 0.7439, 0.375, 0.0, 0.375, 0.02074, 0.375, 0.02074, 0.375, 0.0, 0.375, 0.7293, 0.375, 0.75, 0.375, 0.75, 0.375, 0.7293, 0.3689, 0.7439, 0.3543, 0.7439, 0.3543, 0.7439, 0.3689, 0.7439, 0.3543, 0.7439, 0.3543, 0.7293, 0.3543, 0.7293, 0.3543, 0.7439, 0.3543, 0.7293, 0.375, 0.7293, 0.375, 0.7293, 0.3543, 0.7293, 0.375, 0.5207, 0.3543, 0.5207, 0.3543, 0.5207, 0.375, 0.5207, 0.3543, 0.5207, 0.3543, 0.5061, 0.3543, 0.5061, 0.3543, 0.5207, 0.375, 0.5, 0.375, 0.5207, 0.375, 0.5207, 0.375, 0.5, 0.3543, 0.5061, 0.3689, 0.5061, 0.3689, 0.5061, 0.3543, 0.5061, 0.1457, 0.5207, 0.125, 0.5207, 0.125, 0.5207, 0.1457, 0.5207, 0.375, 0.2293, 0.375, 0.25, 0.375, 0.25, 0.375, 0.2293, 0.1311, 0.5061, 0.1457, 0.5061, 0.1457, 0.5061, 0.1311, 0.5061, 0.1457, 0.5061, 0.1457, 0.5207, 0.1457, 0.5207, 0.1457, 0.5061, 0.421, 0.9793, 0.3877, 0.9793, 0.3877, 0.9793, 0.421, 0.9793, 0.3877, 0.9793, 0.3877, 0.8222, 0.3877, 0.8222, 0.3877, 0.9793, 0.421, 0.8222, 0.421, 0.9793, 0.421, 0.9793, 0.421, 0.8222, 0.3877, 0.8222, 0.421, 0.8222, 0.421, 0.8222, 0.3877, 0.8222, 0.6152, 0.8222, 0.6152, 0.9793, 0.6152, 0.9793, 0.6152, 0.8222, 0.4316, 0.9793, 0.4316, 0.8222, 0.4316, 0.8222, 0.4316, 0.9793, 0.589, 0.8222, 0.6152, 0.8222, 0.6152, 0.8222, 0.589, 0.8222, 0.4578, 0.9793, 0.4316, 0.9793, 0.4316, 0.9793, 0.4578, 0.9793, 0.6152, 0.7707, 0.6152, 0.8222, 0.6152, 0.8222, 0.6152, 0.7707, 0.4316, 0.8222, 0.4316, 0.7707, 0.4316, 0.7707, 0.4316, 0.8222, 0.4578, 0.8222, 0.4316, 0.8222, 0.4316, 0.8222, 0.4578, 0.8222, 0.589, 0.7707, 0.6152, 0.7707, 0.6152, 0.7707, 0.589, 0.7707, 0.6152, 0.9793, 0.6152, 0.8222, 0.4316, 0.8222, 0.4316, 0.9793, 0.4578, 0.9793, 0.4316, 0.9793, 0.4316, 0.8222, 0.4578, 0.8222, 0.3877, 0.9793, 0.3877, 0.8222, 0.3877, 0.8222, 0.3877, 0.9793, 0.421, 0.9793, 0.421, 0.8222, 0.421, 0.8222, 0.421, 0.9793, 0.3877, 0.9793, 0.421, 0.9793, 0.421, 0.9793, 0.3877, 0.9793, 0.421, 0.9793, 0.3877, 0.9793, 0.3877, 0.9793, 0.421, 0.9793, 0.6152, 0.9793, 0.589, 0.9793, 0.589, 0.8222, 0.6152, 0.8222, 0.589, 0.9793, 0.5628, 0.9793, 0.5628, 0.8222, 0.589, 0.8222, 0.5628, 0.9793, 0.5365, 0.9793, 0.5365, 0.8222, 0.5628, 0.8222, 0.5365, 0.9793, 0.5103, 0.9793, 0.5103, 0.8222, 0.5365, 0.8222, 0.5103, 0.9793, 0.4841, 0.9793, 0.4841, 0.8222, 0.5103, 0.8222, 0.4841, 0.9793, 0.4578, 0.9793, 0.4578, 0.8222, 0.4841, 0.8222, 0.4316, 0.7707, 0.4578, 0.7707, 0.4578, 0.7707, 0.4316, 0.7707, 0.4578, 0.7707, 0.4841, 0.7707, 0.4841, 0.7707, 0.4578, 0.7707, 0.4841, 0.7707, 0.5103, 0.7707, 0.5103, 0.7707, 0.4841, 0.7707, 0.5103, 0.7707, 0.5365, 0.7707, 0.5365, 0.7707, 0.5103, 0.7707, 0.5365, 0.7707, 0.5628, 0.7707, 0.5628, 0.7707, 0.5365, 0.7707, 0.5628, 0.7707, 0.589, 0.7707, 0.589, 0.7707, 0.5628, 0.7707, 0.6152, 0.8222, 0.589, 0.8222, 0.589, 0.8222, 0.6152, 0.8222, 0.589, 0.8222, 0.5628, 0.8222, 0.5628, 0.8222, 0.589, 0.8222, 0.5628, 0.8222, 0.5365, 0.8222, 0.5365, 0.8222, 0.5628, 0.8222, 0.5365, 0.8222, 0.5103, 0.8222, 0.5103, 0.8222, 0.5365, 0.8222, 0.5103, 0.8222, 0.4841, 0.8222, 0.4841, 0.8222, 0.5103, 0.8222, 0.4841, 0.8222, 0.4578, 0.8222, 0.4578, 0.8222, 0.4841, 0.8222, 0.6152, 0.9793, 0.589, 0.9793, 0.589, 0.9793, 0.6152, 0.9793, 0.589, 0.9793, 0.5628, 0.9793, 0.5628, 0.9793, 0.589, 0.9793, 0.5628, 0.9793, 0.5365, 0.9793, 0.5365, 0.9793, 0.5628, 0.9793, 0.5365, 0.9793, 0.5103, 0.9793, 0.5103, 0.9793, 0.5365, 0.9793, 0.5103, 0.9793, 0.4841, 0.9793, 0.4841, 0.9793, 0.5103, 0.9793, 0.4841, 0.9793, 0.4578, 0.9793, 0.4578, 0.9793, 0.4841, 0.9793, 0.4316, 0.8222, 0.4578, 0.8222, 0.4578, 0.8222, 0.4316, 0.8222, 0.4578, 0.8222, 0.4841, 0.8222, 0.4841, 0.8222, 0.4578, 0.8222, 0.4841, 0.8222, 0.5103, 0.8222, 0.5103, 0.8222, 0.4841, 0.8222, 0.5103, 0.8222, 0.5365, 0.8222, 0.5365, 0.8222, 0.5103, 0.8222, 0.5365, 0.8222, 0.5628, 0.8222, 0.5628, 0.8222, 0.5365, 0.8222, 0.5628, 0.8222, 0.589, 0.8222, 0.589, 0.8222, 0.5628, 0.8222, 0.6152, 0.8222, 0.589, 0.8222, 0.589, 0.8222, 0.6152, 0.8222, 0.589, 0.8222, 0.5628, 0.8222, 0.5628, 0.8222, 0.589, 0.8222, 0.5628, 0.8222, 0.5365, 0.8222, 0.5365, 0.8222, 0.5628, 0.8222, 0.5365, 0.8222, 0.5103, 0.8222, 0.5103, 0.8222, 0.5365, 0.8222, 0.5103, 0.8222, 0.4841, 0.8222, 0.4841, 0.8222, 0.5103, 0.8222, 0.4841, 0.8222, 0.4578, 0.8222, 0.4578, 0.8222, 0.4841, 0.8222, 0.6152, 0.7707, 0.6152, 0.8222, 0.6152, 0.8222, 0.6152, 0.7707, 0.589, 0.7707, 0.589, 0.8222, 0.589, 0.8222, 0.589, 0.7707, 0.5365, 0.7707, 0.5628, 0.7707, 0.5628, 0.7707, 0.5365, 0.7707, 0.4841, 0.7707, 0.4841, 0.8222, 0.4841, 0.8222, 0.4841, 0.7707, 0.5628, 0.7707, 0.5628, 0.8222, 0.5628, 0.8222, 0.5628, 0.7707, 0.4578, 0.7707, 0.4841, 0.7707, 0.4841, 0.7707, 0.4578, 0.7707, 0.6152, 0.8222, 0.589, 0.8222, 0.589, 0.8222, 0.6152, 0.8222, 0.589, 0.8222, 0.5628, 0.8222, 0.5628, 0.8222, 0.589, 0.8222, 0.5628, 0.8222, 0.5365, 0.8222, 0.5365, 0.8222, 0.5628, 0.8222, 0.5365, 0.8222, 0.5103, 0.8222, 0.5103, 0.8222, 0.5365, 0.8222, 0.5103, 0.8222, 0.4841, 0.8222, 0.4841, 0.8222, 0.5103, 0.8222, 0.4841, 0.8222, 0.4578, 0.8222, 0.4578, 0.8222, 0.4841, 0.8222, 0.4316, 0.7707, 0.4578, 0.7707, 0.4578, 0.7707, 0.4316, 0.7707, 0.4578, 0.7707, 0.4841, 0.7707, 0.4841, 0.7707, 0.4578, 0.7707, 0.4841, 0.7707, 0.5103, 0.7707, 0.5103, 0.7707, 0.4841, 0.7707, 0.5103, 0.7707, 0.5365, 0.7707, 0.5365, 0.7707, 0.5103, 0.7707, 0.5365, 0.7707, 0.5628, 0.7707, 0.5628, 0.7707, 0.5365, 0.7707, 0.5628, 0.7707, 0.589, 0.7707, 0.589, 0.7707, 0.5628, 0.7707, 0.4316, 0.7707, 0.4578, 0.7707, 0.4578, 0.7707, 0.4316, 0.7707, 0.4578, 0.7707, 0.4841, 0.7707, 0.4841, 0.7707, 0.4578, 0.7707, 0.4841, 0.7707, 0.5103, 0.7707, 0.5103, 0.7707, 0.4841, 0.7707, 0.5103, 0.7707, 0.5365, 0.7707, 0.5365, 0.7707, 0.5103, 0.7707, 0.5365, 0.7707, 0.5628, 0.7707, 0.5628, 0.7707, 0.5365, 0.7707, 0.5628, 0.7707, 0.589, 0.7707, 0.589, 0.7707, 0.5628, 0.7707, 0.4316, 0.7707, 0.4578, 0.7707, 0.4578, 0.7707, 0.4316, 0.7707, 0.4578, 0.7707, 0.4841, 0.7707, 0.4841, 0.7707, 0.4578, 0.7707, 0.4841, 0.7707, 0.5103, 0.7707, 0.5103, 0.7707, 0.4841, 0.7707, 0.5103, 0.7707, 0.5365, 0.7707, 0.5365, 0.7707, 0.5103, 0.7707, 0.5365, 0.7707, 0.5628, 0.7707, 0.5628, 0.7707, 0.5365, 0.7707, 0.5628, 0.7707, 0.589, 0.7707, 0.589, 0.7707, 0.5628, 0.7707, 0.6152, 0.9793, 0.589, 0.9793, 0.589, 0.9793, 0.6152, 0.9793, 0.589, 0.9793, 0.5628, 0.9793, 0.5628, 0.9793, 0.589, 0.9793, 0.5628, 0.9793, 0.5365, 0.9793, 0.5365, 0.9793, 0.5628, 0.9793, 0.5365, 0.9793, 0.5103, 0.9793, 0.5103, 0.9793, 0.5365, 0.9793, 0.5103, 0.9793, 0.4841, 0.9793, 0.4841, 0.9793, 0.5103, 0.9793, 0.4841, 0.9793, 0.4578, 0.9793, 0.4578, 0.9793, 0.4841, 0.9793, 0.4316, 0.8222, 0.4578, 0.8222, 0.4578, 0.8222, 0.4316, 0.8222, 0.4578, 0.8222, 0.4841, 0.8222, 0.4841, 0.8222, 0.4578, 0.8222, 0.4841, 0.8222, 0.5103, 0.8222, 0.5103, 0.8222, 0.4841, 0.8222, 0.5103, 0.8222, 0.5365, 0.8222, 0.5365, 0.8222, 0.5103, 0.8222, 0.5365, 0.8222, 0.5628, 0.8222, 0.5628, 0.8222, 0.5365, 0.8222, 0.5628, 0.8222, 0.589, 0.8222, 0.589, 0.8222, 0.5628, 0.8222, 0.6152, 0.8222, 0.589, 0.8222, 0.589, 0.8222, 0.6152, 0.8222, 0.589, 0.8222, 0.5628, 0.8222, 0.5628, 0.8222, 0.589, 0.8222, 0.5628, 0.8222, 0.5365, 0.8222, 0.5365, 0.8222, 0.5628, 0.8222, 0.5365, 0.8222, 0.5103, 0.8222, 0.5103, 0.8222, 0.5365, 0.8222, 0.5103, 0.8222, 0.4841, 0.8222, 0.4841, 0.8222, 0.5103, 0.8222, 0.4841, 0.8222, 0.4578, 0.8222, 0.4578, 0.8222, 0.4841, 0.8222, 0.4316, 0.5207, 0.4578, 0.5207, 0.4578, 0.7293, 0.4316, 0.7293, 0.4578, 0.5207, 0.4841, 0.5207, 0.4841, 0.7293, 0.4578, 0.7293, 0.4841, 0.5207, 0.5103, 0.5207, 0.5103, 0.7293, 0.4841, 0.7293, 0.5103, 0.5207, 0.5365, 0.5207, 0.5365, 0.7293, 0.5103, 0.7293, 0.5365, 0.5207, 0.5628, 0.5207, 0.5628, 0.7293, 0.5365, 0.7293, 0.5628, 0.5207, 0.589, 0.5207, 0.589, 0.7293, 0.5628, 0.7293, 0.4316, 0.02074, 0.4578, 0.02074, 0.4578, 0.2293, 0.4316, 0.2293, 0.4578, 0.02074, 0.4841, 0.02074, 0.4841, 0.2293, 0.4578, 0.2293, 0.4841, 0.02074, 0.5103, 0.02074, 0.5103, 0.2293, 0.4841, 0.2293, 0.5103, 0.02074, 0.5365, 0.02074, 0.5365, 0.2293, 0.5103, 0.2293, 0.5365, 0.02074, 0.5628, 0.02074, 0.5628, 0.2293, 0.5365, 0.2293, 0.5628, 0.02074, 0.589, 0.02074, 0.589, 0.2293, 0.5628, 0.2293, 0.4316, 0.2707, 0.4578, 0.2707, 0.4578, 0.4793, 0.4316, 0.4793, 0.4578, 0.2707, 0.4841, 0.2707, 0.4841, 0.4793, 0.4578, 0.4793, 0.4841, 0.2707, 0.5103, 0.2707, 0.5103, 0.4793, 0.4841, 0.4793, 0.5103, 0.2707, 0.5365, 0.2707, 0.5365, 0.4793, 0.5103, 0.4793, 0.5365, 0.2707, 0.5628, 0.2707, 0.5628, 0.4793, 0.5365, 0.4793, 0.5628, 0.2707, 0.589, 0.2707, 0.589, 0.4793, 0.5628, 0.4793, 0.4316, 0.9793, 0.4578, 0.9793, 0.4578, 1.0, 0.4316, 1.0, 0.4578, 0.9793, 0.4841, 0.9793, 0.4841, 1.0, 0.4578, 1.0, 0.4841, 0.9793, 0.5103, 0.9793, 0.5103, 1.0, 0.4841, 1.0, 0.5103, 0.9793, 0.5365, 0.9793, 0.5365, 1.0, 0.5103, 1.0, 0.5365, 0.9793, 0.5628, 0.9793, 0.5628, 1.0, 0.5365, 1.0, 0.5628, 0.9793, 0.589, 0.9793, 0.589, 1.0, 0.5628, 1.0, 0.4316, 0.0, 0.4578, 0.0, 0.4578, 0.02074, 0.4316, 0.02074, 0.4578, 0.0, 0.4841, 0.0, 0.4841, 0.02074, 0.4578, 0.02074, 0.4841, 0.0, 0.5103, 0.0, 0.5103, 0.02074, 0.4841, 0.02074, 0.5103, 0.0, 0.5365, 0.0, 0.5365, 0.02074, 0.5103, 0.02074, 0.5365, 0.0, 0.5628, 0.0, 0.5628, 0.02074, 0.5365, 0.02074, 0.5628, 0.0, 0.589, 0.0, 0.589, 0.02074, 0.5628, 0.02074, 0.6152, 0.75, 0.589, 0.75, 0.589, 0.7293, 0.6152, 0.7293, 0.589, 0.75, 0.5628, 0.75, 0.5628, 0.7293, 0.589, 0.7293, 0.5628, 0.75, 0.5365, 0.75, 0.5365, 0.7293, 0.5628, 0.7293, 0.5365, 0.75, 0.5103, 0.75, 0.5103, 0.7293, 0.5365, 0.7293, 0.5103, 0.75, 0.4841, 0.75, 0.4841, 0.7293, 0.5103, 0.7293, 0.4841, 0.75, 0.4578, 0.75, 0.4578, 0.7293, 0.4841, 0.7293, 0.6152, 0.7707, 0.589, 0.7707, 0.589, 0.75, 0.6152, 0.75, 0.589, 0.7707, 0.5628, 0.7707, 0.5628, 0.75, 0.589, 0.75, 0.5628, 0.7707, 0.5365, 0.7707, 0.5365, 0.75, 0.5628, 0.75, 0.5365, 0.7707, 0.5103, 0.7707, 0.5103, 0.75, 0.5365, 0.75, 0.5103, 0.7707, 0.4841, 0.7707, 0.4841, 0.75, 0.5103, 0.75, 0.4841, 0.7707, 0.4578, 0.7707, 0.4578, 0.75, 0.4841, 0.75, 0.6152, 0.5, 0.589, 0.5, 0.589, 0.4793, 0.6152, 0.4793, 0.589, 0.5, 0.5628, 0.5, 0.5628, 0.4793, 0.589, 0.4793, 0.5628, 0.5, 0.5365, 0.5, 0.5365, 0.4793, 0.5628, 0.4793, 0.5365, 0.5, 0.5103, 0.5, 0.5103, 0.4793, 0.5365, 0.4793, 0.5103, 0.5, 0.4841, 0.5, 0.4841, 0.4793, 0.5103, 0.4793, 0.4841, 0.5, 0.4578, 0.5, 0.4578, 0.4793, 0.4841, 0.4793, 0.6152, 0.5207, 0.589, 0.5207, 0.589, 0.5, 0.6152, 0.5, 0.589, 0.5207, 0.5628, 0.5207, 0.5628, 0.5, 0.589, 0.5, 0.5628, 0.5207, 0.5365, 0.5207, 0.5365, 0.5, 0.5628, 0.5, 0.5365, 0.5207, 0.5103, 0.5207, 0.5103, 0.5, 0.5365, 0.5, 0.5103, 0.5207, 0.4841, 0.5207, 0.4841, 0.5, 0.5103, 0.5, 0.4841, 0.5207, 0.4578, 0.5207, 0.4578, 0.5, 0.4841, 0.5, 0.6152, 0.25, 0.589, 0.25, 0.589, 0.2293, 0.6152, 0.2293, 0.589, 0.25, 0.5628, 0.25, 0.5628, 0.2293, 0.589, 0.2293, 0.5628, 0.25, 0.5365, 0.25, 0.5365, 0.2293, 0.5628, 0.2293, 0.5365, 0.25, 0.5103, 0.25, 0.5103, 0.2293, 0.5365, 0.2293, 0.5103, 0.25, 0.4841, 0.25, 0.4841, 0.2293, 0.5103, 0.2293, 0.4841, 0.25, 0.4578, 0.25, 0.4578, 0.2293, 0.4841, 0.2293, 0.6152, 0.2707, 0.589, 0.2707, 0.589, 0.25, 0.6152, 0.25, 0.589, 0.2707, 0.5628, 0.2707, 0.5628, 0.25, 0.589, 0.25, 0.5628, 0.2707, 0.5365, 0.2707, 0.5365, 0.25, 0.5628, 0.25, 0.5365, 0.2707, 0.5103, 0.2707, 0.5103, 0.25, 0.5365, 0.25, 0.5103, 0.2707, 0.4841, 0.2707, 0.4841, 0.25, 0.5103, 0.25, 0.4841, 0.2707, 0.4578, 0.2707, 0.4578, 0.25, 0.4841, 0.25, 0.589, 0.7707, 0.6152, 0.7707, 0.6152, 0.8222, 0.589, 0.8222, 0.4316, 0.7707, 0.4578, 0.7707, 0.4578, 0.8222, 0.4316, 0.8222, 0.4841, 0.7707, 0.5103, 0.7707, 0.5103, 0.8222, 0.4841, 0.8222, 0.5365, 0.7707, 0.5628, 0.7707, 0.5628, 0.8222, 0.5365, 0.8222, 0.589, 0.8222, 0.589, 0.7707, 0.589, 0.7707, 0.589, 0.8222, 0.4578, 0.8222, 0.4316, 0.8222, 0.4316, 0.8222, 0.4578, 0.8222, 0.4841, 0.7707, 0.5103, 0.7707, 0.5103, 0.7707, 0.4841, 0.7707, 0.4578, 0.7707, 0.4578, 0.8222, 0.4578, 0.8222, 0.4578, 0.7707, 0.6152, 0.8222, 0.589, 0.8222, 0.589, 0.8222, 0.6152, 0.8222, 0.4841, 0.8222, 0.4841, 0.7707, 0.4841, 0.7707, 0.4841, 0.8222, 0.5103, 0.7707, 0.5103, 0.8222, 0.5103, 0.8222, 0.5103, 0.7707, 0.589, 0.7707, 0.6152, 0.7707, 0.6152, 0.7707, 0.589, 0.7707, 0.4316, 0.7707, 0.4578, 0.7707, 0.4578, 0.7707, 0.4316, 0.7707, 0.5628, 0.8222, 0.5365, 0.8222, 0.5365, 0.8222, 0.5628, 0.8222, 0.5365, 0.8222, 0.5365, 0.7707, 0.5365, 0.7707, 0.5365, 0.8222, 0.4316, 0.8222, 0.4316, 0.7707, 0.4316, 0.7707, 0.4316, 0.8222, 0.4578, 0.7707, 0.4841, 0.7707, 0.4841, 0.8222, 0.4578, 0.8222, 0.5103, 0.7707, 0.5365, 0.7707, 0.5365, 0.8222, 0.5103, 0.8222, 0.5628, 0.7707, 0.589, 0.7707, 0.589, 0.8222, 0.5628, 0.8222, 0.5365, 0.8222, 0.5103, 0.8222, 0.5103, 0.8222, 0.5365, 0.8222, 0.5103, 0.8222, 0.5103, 0.7707, 0.5103, 0.7707, 0.5103, 0.8222, 0.5103, 0.7707, 0.5365, 0.7707, 0.5365, 0.7707, 0.5103, 0.7707, 0.5365, 0.7707, 0.5365, 0.8222, 0.5365, 0.8222, 0.5365, 0.7707, 0.589, 0.8222, 0.5628, 0.8222, 0.5628, 0.8222, 0.589, 0.8222, 0.4578, 0.8222, 0.4578, 0.7707, 0.4578, 0.7707, 0.4578, 0.8222, 0.4841, 0.8222, 0.4578, 0.8222, 0.4578, 0.8222, 0.4841, 0.8222, 0.5628, 0.7707, 0.589, 0.7707, 0.589, 0.7707, 0.5628, 0.7707, 0.5628, 0.8222, 0.5628, 0.7707, 0.5628, 0.7707, 0.5628, 0.8222, 0.5103, 0.7707, 0.5103, 0.8222, 0.5103, 0.8222, 0.5103, 0.7707, 0.4841, 0.8222, 0.4841, 0.7707, 0.4841, 0.7707, 0.4841, 0.8222, 0.4841, 0.7707, 0.5103, 0.7707, 0.5103, 0.7707, 0.4841, 0.7707, 0.5103, 0.8222, 0.4841, 0.8222, 0.4841, 0.8222, 0.5103, 0.8222, 0.4841, 0.8222, 0.4578, 0.8222, 0.4578, 0.8222, 0.4841, 0.8222, 0.4578, 0.8222, 0.4578, 0.7707, 0.4578, 0.7707, 0.4578, 0.8222, 0.4578, 0.7707, 0.4841, 0.7707, 0.4841, 0.7707, 0.4578, 0.7707, 0.4841, 0.7707, 0.4841, 0.8222, 0.4841, 0.8222, 0.4841, 0.7707, 0.4316, 0.8222, 0.4316, 0.7707, 0.4316, 0.7707, 0.4316, 0.8222, 0.4316, 0.7707, 0.4578, 0.7707, 0.4578, 0.7707, 0.4316, 0.7707, 0.4578, 0.7707, 0.4578, 0.8222, 0.4578, 0.8222, 0.4578, 0.7707, 0.4578, 0.8222, 0.4316, 0.8222, 0.4316, 0.8222, 0.4578, 0.8222, 0.5365, 0.7707, 0.5365, 0.8222, 0.5365, 0.8222, 0.5365, 0.7707, 0.5103, 0.7707, 0.5365, 0.7707, 0.5365, 0.7707, 0.5103, 0.7707, 0.5103, 0.8222, 0.5103, 0.7707, 0.5103, 0.7707, 0.5103, 0.8222, 0.5365, 0.8222, 0.5103, 0.8222, 0.5103, 0.8222, 0.5365, 0.8222, 0.5365, 0.8222, 0.5365, 0.7707, 0.5365, 0.7707, 0.5365, 0.8222, 0.5628, 0.8222, 0.5365, 0.8222, 0.5365, 0.8222, 0.5628, 0.8222, 0.5628, 0.7707, 0.5628, 0.8222, 0.5628, 0.8222, 0.5628, 0.7707, 0.5365, 0.7707, 0.5628, 0.7707, 0.5628, 0.7707, 0.5365, 0.7707, 0.5628, 0.8222, 0.5628, 0.7707, 0.5628, 0.7707, 0.5628, 0.8222, 0.5628, 0.7707, 0.589, 0.7707, 0.589, 0.7707, 0.5628, 0.7707, 0.589, 0.8222, 0.5628, 0.8222, 0.5628, 0.8222, 0.589, 0.8222, 0.589, 0.7707, 0.589, 0.8222, 0.589, 0.8222, 0.589, 0.7707, 0.589, 0.7707, 0.6152, 0.7707, 0.6152, 0.7707, 0.589, 0.7707, 0.6152, 0.8222, 0.589, 0.8222, 0.589, 0.8222, 0.6152, 0.8222, 0.589, 0.8222, 0.589, 0.7707, 0.589, 0.7707, 0.589, 0.8222, 0.6152, 0.7707, 0.6152, 0.8222, 0.6152, 0.8222, 0.6152, 0.7707, 0.4316, 0.8222, 0.4316, 0.7707, 0.4316, 0.7707, 0.4316, 0.8222, 0.4316, 0.8222, 0.4316, 0.7707, 0.4316, 0.7707, 0.4316, 0.8222, 0.4316, 0.8222, 0.4316, 0.8222, 0.4316, 0.8222, 0.4316, 0.8222, 0.4316, 0.7707, 0.4316, 0.8222, 0.4316, 0.8222, 0.4316, 0.7707, 0.4316, 0.7707, 0.4316, 0.8222, 0.4316, 0.8222, 0.4316, 0.7707, 0.4316, 0.8222, 0.4316, 0.8222, 0.4316, 0.8222, 0.4316, 0.8222, 0.4316, 0.8222, 0.4316, 0.7707, 0.4316, 0.7707, 0.4316, 0.8222, 0.4316, 0.7707, 0.4316, 0.7707, 0.4316, 0.7707, 0.4316, 0.7707, 0.6152, 0.7707, 0.6152, 0.8222, 0.6152, 0.8222, 0.6152, 0.7707, 0.6152, 0.8222, 0.6152, 0.7707, 0.6152, 0.7707, 0.6152, 0.8222, 0.6152, 0.7707, 0.6152, 0.8222, 0.6152, 0.8222, 0.6152, 0.7707, 0.6152, 0.7707, 0.6152, 0.7707, 0.6152, 0.7707, 0.6152, 0.7707, 0.6152, 0.7707, 0.6152, 0.7707, 0.6152, 0.7707, 0.6152, 0.7707, 0.6152, 0.7707, 0.6152, 0.8222, 0.6152, 0.8222, 0.6152, 0.7707, 0.6152, 0.8222, 0.6152, 0.7707, 0.6152, 0.7707, 0.6152, 0.8222, 0.6152, 0.8222, 0.6152, 0.8222, 0.6152, 0.8222, 0.6152, 0.8222, 0.421, 0.8222, 0.421, 0.9793, 0.421, 0.9793, 0.421, 0.8222, 0.3877, 0.9793, 0.3877, 0.8222, 0.3877, 0.8222, 0.3877, 0.9793, 0.421, 0.9793, 0.3877, 0.9793, 0.3877, 0.9793, 0.421, 0.9793, 0.3877, 0.8222, 0.421, 0.8222, 0.421, 0.8222, 0.3877, 0.8222, 0.421, 0.8222, 0.421, 0.9793, 0.421, 0.9793, 0.421, 0.8222, 0.421, 0.8222, 0.3877, 0.8222, 0.3877, 0.8222, 0.421, 0.8222, 0.3877, 0.8222, 0.3877, 0.9793, 0.3877, 0.9793, 0.3877, 0.8222, 0.3877, 0.8222, 0.421, 0.8222, 0.421, 0.8222, 0.3877, 0.8222, 0.3877, 0.8222, 0.421, 0.8222, 0.421, 0.8222, 0.3877, 0.8222, 0.421, 0.9793, 0.3877, 0.9793, 0.3877, 0.9793, 0.421, 0.9793, 0.3877, 0.9793, 0.3877, 0.8222, 0.3877, 0.8222, 0.3877, 0.9793, 0.421, 0.8222, 0.421, 0.9793, 0.421, 0.9793, 0.421, 0.8222, 0.3877, 0.8222, 0.421, 0.8222, 0.421, 0.8222, 0.3877, 0.8222, 0.421, 0.8222, 0.421, 0.9793, 0.421, 0.9793, 0.421, 0.8222, 0.421, 0.9793, 0.3877, 0.9793, 0.3877, 0.9793, 0.421, 0.9793, 0.3877, 0.9793, 0.3877, 0.8222, 0.3877, 0.8222, 0.3877, 0.9793, 0.4841, 0.8222, 0.5103, 0.8222, 0.5103, 0.8222, 0.4841, 0.8222, 0.589, 0.9793, 0.5628, 0.9793, 0.5628, 0.9793, 0.589, 0.9793, 0.4316, 0.9793, 0.4578, 0.9793, 0.4578, 0.9793, 0.4316, 0.9793, 0.4316, 0.8222, 0.4578, 0.8222, 0.4578, 0.8222, 0.4316, 0.8222, 0.5103, 0.8222, 0.5365, 0.8222, 0.5365, 0.8222, 0.5103, 0.8222, 0.589, 0.9793, 0.6152, 0.9793, 0.6152, 0.9793, 0.589, 0.9793, 0.5628, 0.9793, 0.5365, 0.9793, 0.5365, 0.9793, 0.5628, 0.9793, 0.5365, 0.8222, 0.5628, 0.8222, 0.5628, 0.8222, 0.5365, 0.8222, 0.5628, 0.9793, 0.589, 0.9793, 0.589, 0.9793, 0.5628, 0.9793, 0.5365, 0.9793, 0.5103, 0.9793, 0.5103, 0.9793, 0.5365, 0.9793, 0.5628, 0.8222, 0.589, 0.8222, 0.589, 0.8222, 0.5628, 0.8222, 0.5365, 0.9793, 0.5628, 0.9793, 0.5628, 0.9793, 0.5365, 0.9793, 0.5103, 0.9793, 0.4841, 0.9793, 0.4841, 0.9793, 0.5103, 0.9793, 0.589, 0.8222, 0.6152, 0.8222, 0.6152, 0.8222, 0.589, 0.8222, 0.4841, 0.9793, 0.4578, 0.9793, 0.4578, 0.9793, 0.4841, 0.9793, 0.5103, 0.9793, 0.5365, 0.9793, 0.5365, 0.9793, 0.5103, 0.9793, 0.5628, 0.8222, 0.589, 0.8222, 0.589, 0.8222, 0.5628, 0.8222, 0.5365, 0.8222, 0.5628, 0.8222, 0.5628, 0.8222, 0.5365, 0.8222, 0.5103, 0.8222, 0.5365, 0.8222, 0.5365, 0.8222, 0.5103, 0.8222, 0.4841, 0.8222, 0.5103, 0.8222, 0.5103, 0.8222, 0.4841, 0.8222, 0.4578, 0.8222, 0.4841, 0.8222, 0.4841, 0.8222, 0.4578, 0.8222, 0.4316, 0.8222, 0.4578, 0.8222, 0.4578, 0.8222, 0.4316, 0.8222, 0.4841, 0.9793, 0.4578, 0.9793, 0.4578, 0.9793, 0.4841, 0.9793, 0.5103, 0.9793, 0.4841, 0.9793, 0.4841, 0.9793, 0.5103, 0.9793, 0.5365, 0.9793, 0.5103, 0.9793, 0.5103, 0.9793, 0.5365, 0.9793, 0.5628, 0.9793, 0.5365, 0.9793, 0.5365, 0.9793, 0.5628, 0.9793, 0.589, 0.9793, 0.5628, 0.9793, 0.5628, 0.9793, 0.589, 0.9793, 0.6152, 0.9793, 0.589, 0.9793, 0.589, 0.9793, 0.6152, 0.9793, 0.4578, 0.9793, 0.4316, 0.9793, 0.4316, 0.9793, 0.4578, 0.9793, 0.589, 0.8222, 0.6152, 0.8222, 0.6152, 0.8222, 0.589, 0.8222, 0.4316, 0.9793, 0.4316, 0.8222, 0.4316, 0.8222, 0.4316, 0.9793, 0.6152, 0.8222, 0.6152, 0.9793, 0.6152, 0.9793, 0.6152, 0.8222, 0.6152, 0.8222, 0.589, 0.8222, 0.589, 0.8222, 0.6152, 0.8222, 0.589, 0.8222, 0.5628, 0.8222, 0.5628, 0.8222, 0.589, 0.8222, 0.4578, 0.8222, 0.4841, 0.8222, 0.4841, 0.8222, 0.4578, 0.8222, 0.4316, 0.8222, 0.4316, 0.9793, 0.4316, 0.9793, 0.4316, 0.8222, 0.5628, 0.8222, 0.5365, 0.8222, 0.5365, 0.8222, 0.5628, 0.8222, 0.6152, 0.9793, 0.6152, 0.8222, 0.6152, 0.8222, 0.6152, 0.9793, 0.5365, 0.8222, 0.5103, 0.8222, 0.5103, 0.8222, 0.5365, 0.8222, 0.6152, 0.8222, 0.6152, 0.9793, 0.6152, 0.9793, 0.6152, 0.8222, 0.5103, 0.8222, 0.4841, 0.8222, 0.4841, 0.8222, 0.5103, 0.8222, 0.4841, 0.8222, 0.4578, 0.8222, 0.4578, 0.8222, 0.4841, 0.8222, 0.4578, 0.8222, 0.4316, 0.8222, 0.4316, 0.8222, 0.4578, 0.8222, 0.4316, 0.9793, 0.4316, 0.8222, 0.4316, 0.8222, 0.4316, 0.9793, 0.4578, 0.9793, 0.4841, 0.9793, 0.4841, 0.9793, 0.4578, 0.9793, 0.6152, 0.9793, 0.589, 0.9793, 0.589, 0.9793, 0.6152, 0.9793, 0.4841, 0.9793, 0.5103, 0.9793, 0.5103, 0.9793, 0.4841, 0.9793, 0.4578, 0.9793, 0.4316, 0.9793, 0.4316, 0.9793, 0.4578, 0.9793, 0.4316, 0.7707, 0.4316, 0.7707, 0.4316, 0.7707, 0.4316, 0.7707, 0.4316, 0.8222, 0.4316, 0.7707, 0.4316, 0.7707, 0.4316, 0.8222, 0.4316, 0.8222, 0.4316, 0.8222, 0.4316, 0.8222, 0.4316, 0.8222, 0.4316, 0.7707, 0.4316, 0.8222, 0.4316, 0.8222, 0.4316, 0.7707, 0.6152, 0.8222, 0.6152, 0.8222, 0.6152, 0.8222, 0.6152, 0.8222, 0.6152, 0.8222, 0.6152, 0.7707, 0.6152, 0.7707, 0.6152, 0.8222, 0.6152, 0.7707, 0.6152, 0.8222, 0.6152, 0.8222, 0.6152, 0.7707, 0.6152, 0.7707, 0.6152, 0.7707, 0.6152, 0.7707, 0.6152, 0.7707])
me_cube_001.use_remesh_fix_poles = True
me_cube_001.use_remesh_preserve_attributes = False
me_cube_001.update()

# ---- objects
ob_cube = bpy.data.objects.new('Cube', me_cube_001)

# ---- transforms, parenting, visibility, modifiers, constraints
ob_cube.location = (0.0, 0.0, 0.9524)
ob_cube.scale = (0.5575, 0.3762, 0.9396)
_m = ob_cube.modifiers.new('WeightedNormal', 'WEIGHTED_NORMAL')
_m.weight = 45

# ---- collection membership
col_collection.objects.link(ob_cube)

# ---- scene / render settings (as saved in the file)
scene.frame_start = 1; scene.frame_end = 250; scene.frame_set(1)
scene.render.engine = 'BLENDER_EEVEE_NEXT'
scene.cycles.sampling_pattern = 'TABULATED_SOBOL'
scene.cycles.use_light_tree = False
scene.view_settings.view_transform = 'Filmic'
bpy.context.view_layer.update()

# ---- added for rendering (the .blend has no active camera and no usable light): camera, sun
cam_auto = bpy.data.cameras.new('AutoCamera')
cam_auto.lens = 50.0
cam_auto.sensor_width = 36.0
cam_auto.clip_end = 1000.0
ob_auto_camera = bpy.data.objects.new('AutoCamera', cam_auto)
scene.collection.objects.link(ob_auto_camera)
ob_auto_camera.location = (2.23355, -2.69482, 2.70419)
ob_auto_camera.rotation_euler = (1.09748, -7.21219e-08, 0.694738)
scene.camera = ob_auto_camera
light_auto_sun = bpy.data.lights.new('AutoSun', 'SUN')
light_auto_sun.energy = 3.0
light_auto_sun.angle = 0.0523599
ob_auto_sun = bpy.data.objects.new('AutoSun', light_auto_sun)
scene.collection.objects.link(ob_auto_sun)
ob_auto_sun.rotation_euler = (0.872665, 0.174533, 0.523599)
bpy.context.view_layer.update()
